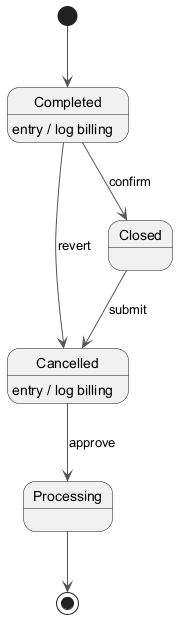

The diagram above was rendered by PlantUML. Its source (embedded in the PNG):
@startuml
skinparam monochrome true
skinparam ArrowColor #555555
[*] --> Completed
Completed --> Closed : confirm
Completed : entry / log billing
Closed --> Cancelled : submit
Cancelled --> Processing : approve
Cancelled : entry / log billing
Completed --> Cancelled : revert
Processing --> [*]
@enduml